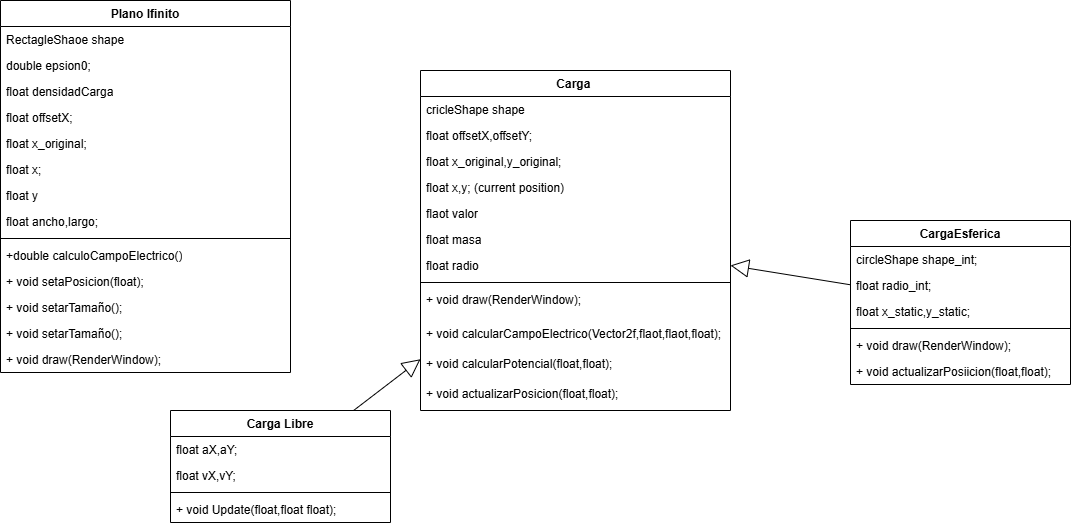

The diagram above was exported from draw.io. Its source (the exported page's mxGraphModel, read from the mxfile embedded in the PNG):
<mxGraphModel dx="1220" dy="937" grid="1" gridSize="10" guides="1" tooltips="1" connect="1" arrows="1" fold="1" page="1" pageScale="1" pageWidth="827" pageHeight="1169" math="0" shadow="0">
  <root>
    <mxCell id="0" />
    <mxCell id="1" parent="0" />
    <mxCell id="6ogl32EbyDtgsFJtDT8I-1" parent="1" style="swimlane;fontStyle=1;align=center;verticalAlign=top;childLayout=stackLayout;horizontal=1;startSize=26;horizontalStack=0;resizeParent=1;resizeParentMax=0;resizeLast=0;collapsible=1;marginBottom=0;whiteSpace=wrap;html=1;" value="Carga&amp;nbsp;" vertex="1">
      <mxGeometry height="340" width="310" x="460" y="170" as="geometry" />
    </mxCell>
    <mxCell id="6ogl32EbyDtgsFJtDT8I-2" parent="6ogl32EbyDtgsFJtDT8I-1" style="text;strokeColor=none;fillColor=none;align=left;verticalAlign=top;spacingLeft=4;spacingRight=4;overflow=hidden;rotatable=0;points=[[0,0.5],[1,0.5]];portConstraint=eastwest;whiteSpace=wrap;html=1;" value="cricleShape shape" vertex="1">
      <mxGeometry height="26" width="310" y="26" as="geometry" />
    </mxCell>
    <mxCell id="6ogl32EbyDtgsFJtDT8I-3" parent="6ogl32EbyDtgsFJtDT8I-1" style="text;strokeColor=none;fillColor=none;align=left;verticalAlign=top;spacingLeft=4;spacingRight=4;overflow=hidden;rotatable=0;points=[[0,0.5],[1,0.5]];portConstraint=eastwest;whiteSpace=wrap;html=1;" value="float offsetX,offsetY;" vertex="1">
      <mxGeometry height="26" width="310" y="52" as="geometry" />
    </mxCell>
    <mxCell id="6ogl32EbyDtgsFJtDT8I-4" parent="6ogl32EbyDtgsFJtDT8I-1" style="text;strokeColor=none;fillColor=none;align=left;verticalAlign=top;spacingLeft=4;spacingRight=4;overflow=hidden;rotatable=0;points=[[0,0.5],[1,0.5]];portConstraint=eastwest;whiteSpace=wrap;html=1;" value="float x_original,y_original;" vertex="1">
      <mxGeometry height="26" width="310" y="78" as="geometry" />
    </mxCell>
    <mxCell id="OhNKr7mVR2bBSgSh9fFS-1" parent="6ogl32EbyDtgsFJtDT8I-1" style="text;strokeColor=none;fillColor=none;align=left;verticalAlign=top;spacingLeft=4;spacingRight=4;overflow=hidden;rotatable=0;points=[[0,0.5],[1,0.5]];portConstraint=eastwest;whiteSpace=wrap;html=1;" value="float x,y; (current position)" vertex="1">
      <mxGeometry height="26" width="310" y="104" as="geometry" />
    </mxCell>
    <mxCell id="6ogl32EbyDtgsFJtDT8I-5" parent="6ogl32EbyDtgsFJtDT8I-1" style="text;strokeColor=none;fillColor=none;align=left;verticalAlign=top;spacingLeft=4;spacingRight=4;overflow=hidden;rotatable=0;points=[[0,0.5],[1,0.5]];portConstraint=eastwest;whiteSpace=wrap;html=1;" value="flaot valor" vertex="1">
      <mxGeometry height="26" width="310" y="130" as="geometry" />
    </mxCell>
    <mxCell id="6ogl32EbyDtgsFJtDT8I-6" parent="6ogl32EbyDtgsFJtDT8I-1" style="text;strokeColor=none;fillColor=none;align=left;verticalAlign=top;spacingLeft=4;spacingRight=4;overflow=hidden;rotatable=0;points=[[0,0.5],[1,0.5]];portConstraint=eastwest;whiteSpace=wrap;html=1;" value="float masa" vertex="1">
      <mxGeometry height="26" width="310" y="156" as="geometry" />
    </mxCell>
    <mxCell id="6ogl32EbyDtgsFJtDT8I-7" parent="6ogl32EbyDtgsFJtDT8I-1" style="text;strokeColor=none;fillColor=none;align=left;verticalAlign=top;spacingLeft=4;spacingRight=4;overflow=hidden;rotatable=0;points=[[0,0.5],[1,0.5]];portConstraint=eastwest;whiteSpace=wrap;html=1;" value="float radio" vertex="1">
      <mxGeometry height="26" width="310" y="182" as="geometry" />
    </mxCell>
    <mxCell id="6ogl32EbyDtgsFJtDT8I-8" parent="6ogl32EbyDtgsFJtDT8I-1" style="line;strokeWidth=1;fillColor=none;align=left;verticalAlign=middle;spacingTop=-1;spacingLeft=3;spacingRight=3;rotatable=0;labelPosition=right;points=[];portConstraint=eastwest;strokeColor=inherit;" value="" vertex="1">
      <mxGeometry height="8" width="310" y="208" as="geometry" />
    </mxCell>
    <mxCell id="OhNKr7mVR2bBSgSh9fFS-2" parent="6ogl32EbyDtgsFJtDT8I-1" style="text;strokeColor=none;fillColor=none;align=left;verticalAlign=top;spacingLeft=4;spacingRight=4;overflow=hidden;rotatable=0;points=[[0,0.5],[1,0.5]];portConstraint=eastwest;whiteSpace=wrap;html=1;" value="+ void draw(RenderWindow);" vertex="1">
      <mxGeometry height="34" width="310" y="216" as="geometry" />
    </mxCell>
    <mxCell id="6ogl32EbyDtgsFJtDT8I-9" parent="6ogl32EbyDtgsFJtDT8I-1" style="text;strokeColor=none;fillColor=none;align=left;verticalAlign=top;spacingLeft=4;spacingRight=4;overflow=hidden;rotatable=0;points=[[0,0.5],[1,0.5]];portConstraint=eastwest;whiteSpace=wrap;html=1;" value="+ void calcularCampoElectrico(Vector2f,flaot,flaot,float);" vertex="1">
      <mxGeometry height="30" width="310" y="250" as="geometry" />
    </mxCell>
    <mxCell id="OhNKr7mVR2bBSgSh9fFS-3" parent="6ogl32EbyDtgsFJtDT8I-1" style="text;strokeColor=none;fillColor=none;align=left;verticalAlign=top;spacingLeft=4;spacingRight=4;overflow=hidden;rotatable=0;points=[[0,0.5],[1,0.5]];portConstraint=eastwest;whiteSpace=wrap;html=1;" value="+ void calcularPotencial(float,float);" vertex="1">
      <mxGeometry height="30" width="310" y="280" as="geometry" />
    </mxCell>
    <mxCell id="OhNKr7mVR2bBSgSh9fFS-4" parent="6ogl32EbyDtgsFJtDT8I-1" style="text;strokeColor=none;fillColor=none;align=left;verticalAlign=top;spacingLeft=4;spacingRight=4;overflow=hidden;rotatable=0;points=[[0,0.5],[1,0.5]];portConstraint=eastwest;whiteSpace=wrap;html=1;" value="+ void actualizarPosicion(float,float);" vertex="1">
      <mxGeometry height="30" width="310" y="310" as="geometry" />
    </mxCell>
    <mxCell id="6ogl32EbyDtgsFJtDT8I-14" parent="1" style="swimlane;fontStyle=1;align=center;verticalAlign=top;childLayout=stackLayout;horizontal=1;startSize=26;horizontalStack=0;resizeParent=1;resizeParentMax=0;resizeLast=0;collapsible=1;marginBottom=0;whiteSpace=wrap;html=1;" value="Carga Libre" vertex="1">
      <mxGeometry height="112" width="220" x="210" y="510" as="geometry" />
    </mxCell>
    <mxCell id="6ogl32EbyDtgsFJtDT8I-15" parent="6ogl32EbyDtgsFJtDT8I-14" style="text;strokeColor=none;fillColor=none;align=left;verticalAlign=top;spacingLeft=4;spacingRight=4;overflow=hidden;rotatable=0;points=[[0,0.5],[1,0.5]];portConstraint=eastwest;whiteSpace=wrap;html=1;" value="float aX,aY;" vertex="1">
      <mxGeometry height="26" width="220" y="26" as="geometry" />
    </mxCell>
    <mxCell id="6ogl32EbyDtgsFJtDT8I-16" parent="6ogl32EbyDtgsFJtDT8I-14" style="text;strokeColor=none;fillColor=none;align=left;verticalAlign=top;spacingLeft=4;spacingRight=4;overflow=hidden;rotatable=0;points=[[0,0.5],[1,0.5]];portConstraint=eastwest;whiteSpace=wrap;html=1;" value="float vX,vY;" vertex="1">
      <mxGeometry height="26" width="220" y="52" as="geometry" />
    </mxCell>
    <mxCell id="6ogl32EbyDtgsFJtDT8I-17" parent="6ogl32EbyDtgsFJtDT8I-14" style="line;strokeWidth=1;fillColor=none;align=left;verticalAlign=middle;spacingTop=-1;spacingLeft=3;spacingRight=3;rotatable=0;labelPosition=right;points=[];portConstraint=eastwest;strokeColor=inherit;" value="" vertex="1">
      <mxGeometry height="8" width="220" y="78" as="geometry" />
    </mxCell>
    <mxCell id="6ogl32EbyDtgsFJtDT8I-18" parent="6ogl32EbyDtgsFJtDT8I-14" style="text;strokeColor=none;fillColor=none;align=left;verticalAlign=top;spacingLeft=4;spacingRight=4;overflow=hidden;rotatable=0;points=[[0,0.5],[1,0.5]];portConstraint=eastwest;whiteSpace=wrap;html=1;" value="+ void Update(float,float float);" vertex="1">
      <mxGeometry height="26" width="220" y="86" as="geometry" />
    </mxCell>
    <mxCell id="6ogl32EbyDtgsFJtDT8I-20" edge="1" parent="1" source="6ogl32EbyDtgsFJtDT8I-14" style="endArrow=block;endSize=16;endFill=0;html=1;rounded=0;" target="6ogl32EbyDtgsFJtDT8I-1" value="">
      <mxGeometry relative="1" width="160" as="geometry">
        <mxPoint x="810" y="530" as="sourcePoint" />
        <mxPoint x="650" y="530" as="targetPoint" />
      </mxGeometry>
    </mxCell>
    <mxCell id="6ogl32EbyDtgsFJtDT8I-21" parent="1" style="swimlane;fontStyle=1;align=center;verticalAlign=top;childLayout=stackLayout;horizontal=1;startSize=26;horizontalStack=0;resizeParent=1;resizeParentMax=0;resizeLast=0;collapsible=1;marginBottom=0;whiteSpace=wrap;html=1;" value="Plano Ifinito" vertex="1">
      <mxGeometry height="372" width="290" x="40" y="100" as="geometry" />
    </mxCell>
    <mxCell id="6ogl32EbyDtgsFJtDT8I-22" parent="6ogl32EbyDtgsFJtDT8I-21" style="text;strokeColor=none;fillColor=none;align=left;verticalAlign=top;spacingLeft=4;spacingRight=4;overflow=hidden;rotatable=0;points=[[0,0.5],[1,0.5]];portConstraint=eastwest;whiteSpace=wrap;html=1;" value="RectagleShaoe shape" vertex="1">
      <mxGeometry height="26" width="290" y="26" as="geometry" />
    </mxCell>
    <mxCell id="6ogl32EbyDtgsFJtDT8I-23" parent="6ogl32EbyDtgsFJtDT8I-21" style="text;strokeColor=none;fillColor=none;align=left;verticalAlign=top;spacingLeft=4;spacingRight=4;overflow=hidden;rotatable=0;points=[[0,0.5],[1,0.5]];portConstraint=eastwest;whiteSpace=wrap;html=1;" value="double epsion0;" vertex="1">
      <mxGeometry height="26" width="290" y="52" as="geometry" />
    </mxCell>
    <mxCell id="OhNKr7mVR2bBSgSh9fFS-8" parent="6ogl32EbyDtgsFJtDT8I-21" style="text;strokeColor=none;fillColor=none;align=left;verticalAlign=top;spacingLeft=4;spacingRight=4;overflow=hidden;rotatable=0;points=[[0,0.5],[1,0.5]];portConstraint=eastwest;whiteSpace=wrap;html=1;" value="float densidadCarga" vertex="1">
      <mxGeometry height="26" width="290" y="78" as="geometry" />
    </mxCell>
    <mxCell id="6ogl32EbyDtgsFJtDT8I-24" parent="6ogl32EbyDtgsFJtDT8I-21" style="text;strokeColor=none;fillColor=none;align=left;verticalAlign=top;spacingLeft=4;spacingRight=4;overflow=hidden;rotatable=0;points=[[0,0.5],[1,0.5]];portConstraint=eastwest;whiteSpace=wrap;html=1;" value="float offsetX;" vertex="1">
      <mxGeometry height="26" width="290" y="104" as="geometry" />
    </mxCell>
    <mxCell id="6ogl32EbyDtgsFJtDT8I-25" parent="6ogl32EbyDtgsFJtDT8I-21" style="text;strokeColor=none;fillColor=none;align=left;verticalAlign=top;spacingLeft=4;spacingRight=4;overflow=hidden;rotatable=0;points=[[0,0.5],[1,0.5]];portConstraint=eastwest;whiteSpace=wrap;html=1;" value="float x_original;" vertex="1">
      <mxGeometry height="26" width="290" y="130" as="geometry" />
    </mxCell>
    <mxCell id="OhNKr7mVR2bBSgSh9fFS-9" parent="6ogl32EbyDtgsFJtDT8I-21" style="text;strokeColor=none;fillColor=none;align=left;verticalAlign=top;spacingLeft=4;spacingRight=4;overflow=hidden;rotatable=0;points=[[0,0.5],[1,0.5]];portConstraint=eastwest;whiteSpace=wrap;html=1;" value="float x;" vertex="1">
      <mxGeometry height="26" width="290" y="156" as="geometry" />
    </mxCell>
    <mxCell id="6ogl32EbyDtgsFJtDT8I-26" parent="6ogl32EbyDtgsFJtDT8I-21" style="text;strokeColor=none;fillColor=none;align=left;verticalAlign=top;spacingLeft=4;spacingRight=4;overflow=hidden;rotatable=0;points=[[0,0.5],[1,0.5]];portConstraint=eastwest;whiteSpace=wrap;html=1;" value="float y" vertex="1">
      <mxGeometry height="26" width="290" y="182" as="geometry" />
    </mxCell>
    <mxCell id="OhNKr7mVR2bBSgSh9fFS-10" parent="6ogl32EbyDtgsFJtDT8I-21" style="text;strokeColor=none;fillColor=none;align=left;verticalAlign=top;spacingLeft=4;spacingRight=4;overflow=hidden;rotatable=0;points=[[0,0.5],[1,0.5]];portConstraint=eastwest;whiteSpace=wrap;html=1;" value="float ancho,largo;" vertex="1">
      <mxGeometry height="26" width="290" y="208" as="geometry" />
    </mxCell>
    <mxCell id="6ogl32EbyDtgsFJtDT8I-27" parent="6ogl32EbyDtgsFJtDT8I-21" style="line;strokeWidth=1;fillColor=none;align=left;verticalAlign=middle;spacingTop=-1;spacingLeft=3;spacingRight=3;rotatable=0;labelPosition=right;points=[];portConstraint=eastwest;strokeColor=inherit;" value="" vertex="1">
      <mxGeometry height="8" width="290" y="234" as="geometry" />
    </mxCell>
    <mxCell id="6ogl32EbyDtgsFJtDT8I-28" parent="6ogl32EbyDtgsFJtDT8I-21" style="text;strokeColor=none;fillColor=none;align=left;verticalAlign=top;spacingLeft=4;spacingRight=4;overflow=hidden;rotatable=0;points=[[0,0.5],[1,0.5]];portConstraint=eastwest;whiteSpace=wrap;html=1;" value="+double calculoCampoElectrico()" vertex="1">
      <mxGeometry height="26" width="290" y="242" as="geometry" />
    </mxCell>
    <mxCell id="OhNKr7mVR2bBSgSh9fFS-11" parent="6ogl32EbyDtgsFJtDT8I-21" style="text;strokeColor=none;fillColor=none;align=left;verticalAlign=top;spacingLeft=4;spacingRight=4;overflow=hidden;rotatable=0;points=[[0,0.5],[1,0.5]];portConstraint=eastwest;whiteSpace=wrap;html=1;" value="+ void setaPosicion(float);" vertex="1">
      <mxGeometry height="26" width="290" y="268" as="geometry" />
    </mxCell>
    <mxCell id="OhNKr7mVR2bBSgSh9fFS-12" parent="6ogl32EbyDtgsFJtDT8I-21" style="text;strokeColor=none;fillColor=none;align=left;verticalAlign=top;spacingLeft=4;spacingRight=4;overflow=hidden;rotatable=0;points=[[0,0.5],[1,0.5]];portConstraint=eastwest;whiteSpace=wrap;html=1;" value="+ void setarTamaño();" vertex="1">
      <mxGeometry height="26" width="290" y="294" as="geometry" />
    </mxCell>
    <mxCell id="OhNKr7mVR2bBSgSh9fFS-14" parent="6ogl32EbyDtgsFJtDT8I-21" style="text;strokeColor=none;fillColor=none;align=left;verticalAlign=top;spacingLeft=4;spacingRight=4;overflow=hidden;rotatable=0;points=[[0,0.5],[1,0.5]];portConstraint=eastwest;whiteSpace=wrap;html=1;" value="+ void setarTamaño();" vertex="1">
      <mxGeometry height="26" width="290" y="320" as="geometry" />
    </mxCell>
    <mxCell id="OhNKr7mVR2bBSgSh9fFS-13" parent="6ogl32EbyDtgsFJtDT8I-21" style="text;strokeColor=none;fillColor=none;align=left;verticalAlign=top;spacingLeft=4;spacingRight=4;overflow=hidden;rotatable=0;points=[[0,0.5],[1,0.5]];portConstraint=eastwest;whiteSpace=wrap;html=1;" value="+ void draw(RenderWindow);" vertex="1">
      <mxGeometry height="26" width="290" y="346" as="geometry" />
    </mxCell>
    <mxCell id="6ogl32EbyDtgsFJtDT8I-29" parent="1" style="swimlane;fontStyle=1;align=center;verticalAlign=top;childLayout=stackLayout;horizontal=1;startSize=26;horizontalStack=0;resizeParent=1;resizeParentMax=0;resizeLast=0;collapsible=1;marginBottom=0;whiteSpace=wrap;html=1;" value="CargaEsferica" vertex="1">
      <mxGeometry height="164" width="220" x="890" y="320" as="geometry" />
    </mxCell>
    <mxCell id="6ogl32EbyDtgsFJtDT8I-30" parent="6ogl32EbyDtgsFJtDT8I-29" style="text;strokeColor=none;fillColor=none;align=left;verticalAlign=top;spacingLeft=4;spacingRight=4;overflow=hidden;rotatable=0;points=[[0,0.5],[1,0.5]];portConstraint=eastwest;whiteSpace=wrap;html=1;" value="circleShape shape_int;" vertex="1">
      <mxGeometry height="26" width="220" y="26" as="geometry" />
    </mxCell>
    <mxCell id="OhNKr7mVR2bBSgSh9fFS-5" parent="6ogl32EbyDtgsFJtDT8I-29" style="text;strokeColor=none;fillColor=none;align=left;verticalAlign=top;spacingLeft=4;spacingRight=4;overflow=hidden;rotatable=0;points=[[0,0.5],[1,0.5]];portConstraint=eastwest;whiteSpace=wrap;html=1;" value="float radio_int;" vertex="1">
      <mxGeometry height="26" width="220" y="52" as="geometry" />
    </mxCell>
    <mxCell id="OhNKr7mVR2bBSgSh9fFS-6" parent="6ogl32EbyDtgsFJtDT8I-29" style="text;strokeColor=none;fillColor=none;align=left;verticalAlign=top;spacingLeft=4;spacingRight=4;overflow=hidden;rotatable=0;points=[[0,0.5],[1,0.5]];portConstraint=eastwest;whiteSpace=wrap;html=1;" value="float x_static,y_static;" vertex="1">
      <mxGeometry height="26" width="220" y="78" as="geometry" />
    </mxCell>
    <mxCell id="6ogl32EbyDtgsFJtDT8I-31" parent="6ogl32EbyDtgsFJtDT8I-29" style="line;strokeWidth=1;fillColor=none;align=left;verticalAlign=middle;spacingTop=-1;spacingLeft=3;spacingRight=3;rotatable=0;labelPosition=right;points=[];portConstraint=eastwest;strokeColor=inherit;" value="" vertex="1">
      <mxGeometry height="8" width="220" y="104" as="geometry" />
    </mxCell>
    <mxCell id="6ogl32EbyDtgsFJtDT8I-32" parent="6ogl32EbyDtgsFJtDT8I-29" style="text;strokeColor=none;fillColor=none;align=left;verticalAlign=top;spacingLeft=4;spacingRight=4;overflow=hidden;rotatable=0;points=[[0,0.5],[1,0.5]];portConstraint=eastwest;whiteSpace=wrap;html=1;" value="+ void draw(RenderWindow);" vertex="1">
      <mxGeometry height="26" width="220" y="112" as="geometry" />
    </mxCell>
    <mxCell id="OhNKr7mVR2bBSgSh9fFS-7" parent="6ogl32EbyDtgsFJtDT8I-29" style="text;strokeColor=none;fillColor=none;align=left;verticalAlign=top;spacingLeft=4;spacingRight=4;overflow=hidden;rotatable=0;points=[[0,0.5],[1,0.5]];portConstraint=eastwest;whiteSpace=wrap;html=1;" value="+ void actualizarPosiicion(float,float);" vertex="1">
      <mxGeometry height="26" width="220" y="138" as="geometry" />
    </mxCell>
    <mxCell id="6ogl32EbyDtgsFJtDT8I-33" edge="1" parent="1" source="6ogl32EbyDtgsFJtDT8I-29" style="endArrow=block;endSize=16;endFill=0;html=1;rounded=0;" target="6ogl32EbyDtgsFJtDT8I-1" value="">
      <mxGeometry relative="1" width="160" as="geometry">
        <mxPoint x="1000" y="370" as="sourcePoint" />
        <mxPoint x="840" y="370" as="targetPoint" />
      </mxGeometry>
    </mxCell>
  </root>
</mxGraphModel>